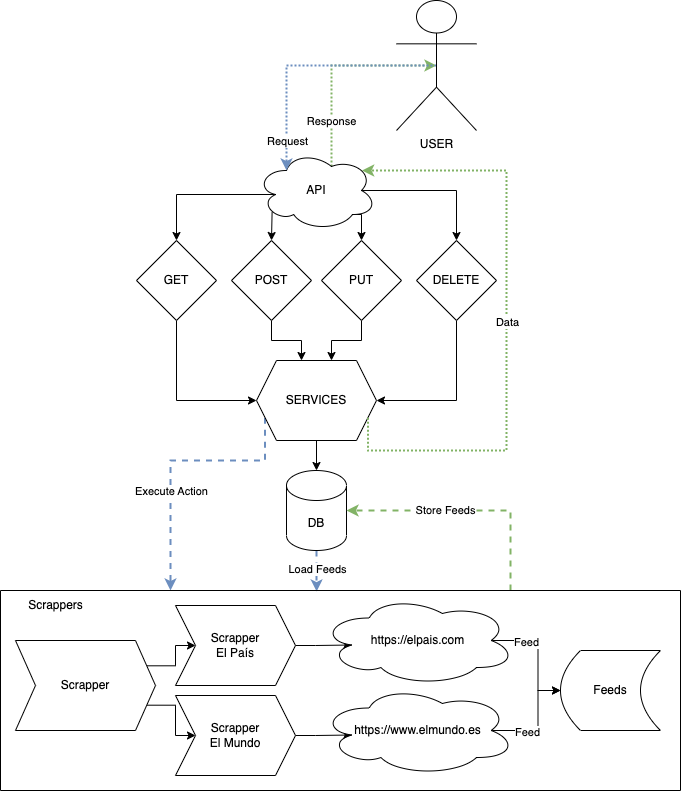

The diagram above was exported from draw.io. Its source (the exported page's mxGraphModel, read from the mxfile embedded in the PNG):
<mxGraphModel dx="1298" dy="1892" grid="1" gridSize="10" guides="1" tooltips="1" connect="1" arrows="1" fold="1" page="1" pageScale="1" pageWidth="827" pageHeight="1169" math="0" shadow="0">
  <root>
    <mxCell id="0" />
    <mxCell id="1" parent="0" />
    <mxCell id="4AxNckFzpnI4S8FhhMuG-7" style="edgeStyle=orthogonalEdgeStyle;rounded=0;orthogonalLoop=1;jettySize=auto;html=1;exitX=0.16;exitY=0.55;exitDx=0;exitDy=0;exitPerimeter=0;" edge="1" parent="1" source="4AxNckFzpnI4S8FhhMuG-1" target="4AxNckFzpnI4S8FhhMuG-3">
      <mxGeometry relative="1" as="geometry" />
    </mxCell>
    <mxCell id="4AxNckFzpnI4S8FhhMuG-10" style="edgeStyle=orthogonalEdgeStyle;rounded=0;orthogonalLoop=1;jettySize=auto;html=1;exitX=0.875;exitY=0.5;exitDx=0;exitDy=0;exitPerimeter=0;" edge="1" parent="1" source="4AxNckFzpnI4S8FhhMuG-1" target="4AxNckFzpnI4S8FhhMuG-6">
      <mxGeometry relative="1" as="geometry" />
    </mxCell>
    <mxCell id="4AxNckFzpnI4S8FhhMuG-17" style="edgeStyle=orthogonalEdgeStyle;rounded=0;orthogonalLoop=1;jettySize=auto;html=1;exitX=0.13;exitY=0.77;exitDx=0;exitDy=0;exitPerimeter=0;entryX=0.5;entryY=0;entryDx=0;entryDy=0;" edge="1" parent="1" source="4AxNckFzpnI4S8FhhMuG-1" target="4AxNckFzpnI4S8FhhMuG-4">
      <mxGeometry relative="1" as="geometry" />
    </mxCell>
    <mxCell id="4AxNckFzpnI4S8FhhMuG-20" style="edgeStyle=orthogonalEdgeStyle;rounded=0;orthogonalLoop=1;jettySize=auto;html=1;exitX=0.8;exitY=0.8;exitDx=0;exitDy=0;exitPerimeter=0;entryX=0.5;entryY=0;entryDx=0;entryDy=0;" edge="1" parent="1" source="4AxNckFzpnI4S8FhhMuG-1" target="4AxNckFzpnI4S8FhhMuG-5">
      <mxGeometry relative="1" as="geometry" />
    </mxCell>
    <mxCell id="4AxNckFzpnI4S8FhhMuG-77" style="edgeStyle=orthogonalEdgeStyle;rounded=0;orthogonalLoop=1;jettySize=auto;html=1;exitX=0.625;exitY=0.2;exitDx=0;exitDy=0;exitPerimeter=0;entryX=0.5;entryY=0.5;entryDx=0;entryDy=0;entryPerimeter=0;dashed=1;dashPattern=1 1;strokeWidth=2;fillColor=#d5e8d4;strokeColor=#82b366;" edge="1" parent="1" source="4AxNckFzpnI4S8FhhMuG-1" target="4AxNckFzpnI4S8FhhMuG-69">
      <mxGeometry relative="1" as="geometry">
        <Array as="points">
          <mxPoint x="405" y="5" />
        </Array>
      </mxGeometry>
    </mxCell>
    <mxCell id="4AxNckFzpnI4S8FhhMuG-85" value="Response" style="edgeLabel;html=1;align=center;verticalAlign=middle;resizable=0;points=[];" vertex="1" connectable="0" parent="4AxNckFzpnI4S8FhhMuG-77">
      <mxGeometry x="-0.6687" y="1" relative="1" as="geometry">
        <mxPoint y="-12" as="offset" />
      </mxGeometry>
    </mxCell>
    <mxCell id="4AxNckFzpnI4S8FhhMuG-1" value="API" style="ellipse;shape=cloud;whiteSpace=wrap;html=1;" vertex="1" parent="1">
      <mxGeometry x="330" y="90" width="120" height="80" as="geometry" />
    </mxCell>
    <mxCell id="4AxNckFzpnI4S8FhhMuG-78" style="edgeStyle=orthogonalEdgeStyle;rounded=0;orthogonalLoop=1;jettySize=auto;html=1;exitX=0.5;exitY=1;exitDx=0;exitDy=0;exitPerimeter=0;entryX=0.465;entryY=0.005;entryDx=0;entryDy=0;dashed=1;strokeWidth=2;fillColor=#dae8fc;strokeColor=#6c8ebf;entryPerimeter=0;" edge="1" parent="1" source="4AxNckFzpnI4S8FhhMuG-2" target="4AxNckFzpnI4S8FhhMuG-24">
      <mxGeometry relative="1" as="geometry" />
    </mxCell>
    <mxCell id="4AxNckFzpnI4S8FhhMuG-88" value="Load Feeds" style="edgeLabel;html=1;align=center;verticalAlign=middle;resizable=0;points=[];" vertex="1" connectable="0" parent="4AxNckFzpnI4S8FhhMuG-78">
      <mxGeometry x="-0.1262" relative="1" as="geometry">
        <mxPoint as="offset" />
      </mxGeometry>
    </mxCell>
    <mxCell id="4AxNckFzpnI4S8FhhMuG-2" value="DB" style="shape=cylinder3;whiteSpace=wrap;html=1;boundedLbl=1;backgroundOutline=1;size=15;" vertex="1" parent="1">
      <mxGeometry x="360" y="410" width="60" height="80" as="geometry" />
    </mxCell>
    <mxCell id="4AxNckFzpnI4S8FhhMuG-12" style="edgeStyle=orthogonalEdgeStyle;rounded=0;orthogonalLoop=1;jettySize=auto;html=1;exitX=0.5;exitY=1;exitDx=0;exitDy=0;entryX=0;entryY=0.5;entryDx=0;entryDy=0;" edge="1" parent="1" source="4AxNckFzpnI4S8FhhMuG-3" target="4AxNckFzpnI4S8FhhMuG-11">
      <mxGeometry relative="1" as="geometry" />
    </mxCell>
    <mxCell id="4AxNckFzpnI4S8FhhMuG-3" value="GET" style="rhombus;whiteSpace=wrap;html=1;" vertex="1" parent="1">
      <mxGeometry x="210" y="180" width="80" height="80" as="geometry" />
    </mxCell>
    <mxCell id="4AxNckFzpnI4S8FhhMuG-13" style="edgeStyle=orthogonalEdgeStyle;rounded=0;orthogonalLoop=1;jettySize=auto;html=1;exitX=0.5;exitY=1;exitDx=0;exitDy=0;entryX=0.375;entryY=0;entryDx=0;entryDy=0;" edge="1" parent="1" source="4AxNckFzpnI4S8FhhMuG-4" target="4AxNckFzpnI4S8FhhMuG-11">
      <mxGeometry relative="1" as="geometry" />
    </mxCell>
    <mxCell id="4AxNckFzpnI4S8FhhMuG-4" value="POST" style="rhombus;whiteSpace=wrap;html=1;" vertex="1" parent="1">
      <mxGeometry x="305" y="180" width="80" height="80" as="geometry" />
    </mxCell>
    <mxCell id="4AxNckFzpnI4S8FhhMuG-14" style="edgeStyle=orthogonalEdgeStyle;rounded=0;orthogonalLoop=1;jettySize=auto;html=1;exitX=0.5;exitY=1;exitDx=0;exitDy=0;entryX=0.625;entryY=0;entryDx=0;entryDy=0;" edge="1" parent="1" source="4AxNckFzpnI4S8FhhMuG-5" target="4AxNckFzpnI4S8FhhMuG-11">
      <mxGeometry relative="1" as="geometry">
        <mxPoint x="385" y="300" as="targetPoint" />
      </mxGeometry>
    </mxCell>
    <mxCell id="4AxNckFzpnI4S8FhhMuG-5" value="PUT" style="rhombus;whiteSpace=wrap;html=1;" vertex="1" parent="1">
      <mxGeometry x="395" y="180" width="80" height="80" as="geometry" />
    </mxCell>
    <mxCell id="4AxNckFzpnI4S8FhhMuG-15" style="edgeStyle=orthogonalEdgeStyle;rounded=0;orthogonalLoop=1;jettySize=auto;html=1;exitX=0.5;exitY=1;exitDx=0;exitDy=0;entryX=1;entryY=0.5;entryDx=0;entryDy=0;" edge="1" parent="1" source="4AxNckFzpnI4S8FhhMuG-6" target="4AxNckFzpnI4S8FhhMuG-11">
      <mxGeometry relative="1" as="geometry" />
    </mxCell>
    <mxCell id="4AxNckFzpnI4S8FhhMuG-6" value="DELETE" style="rhombus;whiteSpace=wrap;html=1;" vertex="1" parent="1">
      <mxGeometry x="490" y="180" width="80" height="80" as="geometry" />
    </mxCell>
    <mxCell id="4AxNckFzpnI4S8FhhMuG-16" style="edgeStyle=orthogonalEdgeStyle;rounded=0;orthogonalLoop=1;jettySize=auto;html=1;exitX=0.5;exitY=1;exitDx=0;exitDy=0;entryX=0.5;entryY=0;entryDx=0;entryDy=0;entryPerimeter=0;" edge="1" parent="1" source="4AxNckFzpnI4S8FhhMuG-11" target="4AxNckFzpnI4S8FhhMuG-2">
      <mxGeometry relative="1" as="geometry" />
    </mxCell>
    <mxCell id="4AxNckFzpnI4S8FhhMuG-76" style="edgeStyle=orthogonalEdgeStyle;rounded=0;orthogonalLoop=1;jettySize=auto;html=1;exitX=0;exitY=0.75;exitDx=0;exitDy=0;entryX=0.25;entryY=0;entryDx=0;entryDy=0;dashed=1;strokeWidth=2;fillColor=#dae8fc;strokeColor=#6c8ebf;" edge="1" parent="1" source="4AxNckFzpnI4S8FhhMuG-11" target="4AxNckFzpnI4S8FhhMuG-24">
      <mxGeometry relative="1" as="geometry">
        <Array as="points">
          <mxPoint x="339" y="400" />
          <mxPoint x="244" y="400" />
        </Array>
      </mxGeometry>
    </mxCell>
    <mxCell id="4AxNckFzpnI4S8FhhMuG-89" value="Execute Action" style="edgeLabel;html=1;align=center;verticalAlign=middle;resizable=0;points=[];" vertex="1" connectable="0" parent="4AxNckFzpnI4S8FhhMuG-76">
      <mxGeometry x="0.2597" relative="1" as="geometry">
        <mxPoint as="offset" />
      </mxGeometry>
    </mxCell>
    <mxCell id="4AxNckFzpnI4S8FhhMuG-11" value="SERVICES" style="shape=hexagon;perimeter=hexagonPerimeter2;whiteSpace=wrap;html=1;fixedSize=1;" vertex="1" parent="1">
      <mxGeometry x="330" y="300" width="120" height="80" as="geometry" />
    </mxCell>
    <mxCell id="4AxNckFzpnI4S8FhhMuG-53" style="edgeStyle=orthogonalEdgeStyle;rounded=0;orthogonalLoop=1;jettySize=auto;html=1;exitX=0.75;exitY=0;exitDx=0;exitDy=0;entryX=1;entryY=0.5;entryDx=0;entryDy=0;entryPerimeter=0;dashed=1;strokeWidth=2;fillColor=#d5e8d4;strokeColor=#82b366;" edge="1" parent="1" source="4AxNckFzpnI4S8FhhMuG-24" target="4AxNckFzpnI4S8FhhMuG-2">
      <mxGeometry relative="1" as="geometry" />
    </mxCell>
    <mxCell id="4AxNckFzpnI4S8FhhMuG-87" value="Store Feeds" style="edgeLabel;html=1;align=center;verticalAlign=middle;resizable=0;points=[];" vertex="1" connectable="0" parent="4AxNckFzpnI4S8FhhMuG-53">
      <mxGeometry x="0.1964" y="-1" relative="1" as="geometry">
        <mxPoint as="offset" />
      </mxGeometry>
    </mxCell>
    <mxCell id="4AxNckFzpnI4S8FhhMuG-75" style="edgeStyle=orthogonalEdgeStyle;rounded=0;orthogonalLoop=1;jettySize=auto;html=1;exitX=1;exitY=0.75;exitDx=0;exitDy=0;entryX=0.88;entryY=0.25;entryDx=0;entryDy=0;entryPerimeter=0;dashed=1;dashPattern=1 1;strokeWidth=2;fillColor=#d5e8d4;strokeColor=#82b366;" edge="1" parent="1" source="4AxNckFzpnI4S8FhhMuG-11" target="4AxNckFzpnI4S8FhhMuG-1">
      <mxGeometry relative="1" as="geometry">
        <Array as="points">
          <mxPoint x="441" y="390" />
          <mxPoint x="580" y="390" />
          <mxPoint x="580" y="110" />
        </Array>
      </mxGeometry>
    </mxCell>
    <mxCell id="4AxNckFzpnI4S8FhhMuG-83" value="Data" style="edgeLabel;html=1;align=center;verticalAlign=middle;resizable=0;points=[];" vertex="1" connectable="0" parent="4AxNckFzpnI4S8FhhMuG-75">
      <mxGeometry x="0.0085" relative="1" as="geometry">
        <mxPoint as="offset" />
      </mxGeometry>
    </mxCell>
    <mxCell id="4AxNckFzpnI4S8FhhMuG-24" value="" style="swimlane;startSize=0;" vertex="1" parent="1">
      <mxGeometry x="74" y="530" width="680" height="200" as="geometry">
        <mxRectangle x="10" y="440" width="50" height="40" as="alternateBounds" />
      </mxGeometry>
    </mxCell>
    <mxCell id="4AxNckFzpnI4S8FhhMuG-25" value="Scrappers" style="text;html=1;align=center;verticalAlign=middle;resizable=0;points=[];autosize=1;strokeColor=none;fillColor=none;" vertex="1" parent="4AxNckFzpnI4S8FhhMuG-24">
      <mxGeometry x="15" width="80" height="30" as="geometry" />
    </mxCell>
    <mxCell id="4AxNckFzpnI4S8FhhMuG-31" style="edgeStyle=orthogonalEdgeStyle;rounded=0;orthogonalLoop=1;jettySize=auto;html=1;exitX=1;exitY=0.5;exitDx=0;exitDy=0;entryX=0.16;entryY=0.55;entryDx=0;entryDy=0;entryPerimeter=0;" edge="1" parent="4AxNckFzpnI4S8FhhMuG-24" source="4AxNckFzpnI4S8FhhMuG-27" target="4AxNckFzpnI4S8FhhMuG-30">
      <mxGeometry relative="1" as="geometry" />
    </mxCell>
    <mxCell id="4AxNckFzpnI4S8FhhMuG-27" value="Scrapper&lt;br&gt;El Mundo" style="shape=step;perimeter=stepPerimeter;whiteSpace=wrap;html=1;fixedSize=1;" vertex="1" parent="4AxNckFzpnI4S8FhhMuG-24">
      <mxGeometry x="175" y="105" width="120" height="80" as="geometry" />
    </mxCell>
    <mxCell id="4AxNckFzpnI4S8FhhMuG-32" style="edgeStyle=orthogonalEdgeStyle;rounded=0;orthogonalLoop=1;jettySize=auto;html=1;exitX=1;exitY=0.5;exitDx=0;exitDy=0;entryX=0.16;entryY=0.55;entryDx=0;entryDy=0;entryPerimeter=0;" edge="1" parent="4AxNckFzpnI4S8FhhMuG-24" source="4AxNckFzpnI4S8FhhMuG-26" target="4AxNckFzpnI4S8FhhMuG-29">
      <mxGeometry relative="1" as="geometry" />
    </mxCell>
    <mxCell id="4AxNckFzpnI4S8FhhMuG-26" value="Scrapper&lt;br&gt;El País" style="shape=step;perimeter=stepPerimeter;whiteSpace=wrap;html=1;fixedSize=1;" vertex="1" parent="4AxNckFzpnI4S8FhhMuG-24">
      <mxGeometry x="175" y="15" width="120" height="80" as="geometry" />
    </mxCell>
    <mxCell id="4AxNckFzpnI4S8FhhMuG-51" style="edgeStyle=orthogonalEdgeStyle;rounded=0;orthogonalLoop=1;jettySize=auto;html=1;exitX=1;exitY=0.25;exitDx=0;exitDy=0;entryX=0;entryY=0.5;entryDx=0;entryDy=0;" edge="1" parent="4AxNckFzpnI4S8FhhMuG-24" source="4AxNckFzpnI4S8FhhMuG-28" target="4AxNckFzpnI4S8FhhMuG-26">
      <mxGeometry relative="1" as="geometry" />
    </mxCell>
    <mxCell id="4AxNckFzpnI4S8FhhMuG-52" style="edgeStyle=orthogonalEdgeStyle;rounded=0;orthogonalLoop=1;jettySize=auto;html=1;exitX=1;exitY=0.75;exitDx=0;exitDy=0;entryX=0;entryY=0.5;entryDx=0;entryDy=0;" edge="1" parent="4AxNckFzpnI4S8FhhMuG-24" source="4AxNckFzpnI4S8FhhMuG-28" target="4AxNckFzpnI4S8FhhMuG-27">
      <mxGeometry relative="1" as="geometry" />
    </mxCell>
    <mxCell id="4AxNckFzpnI4S8FhhMuG-28" value="Scrapper" style="shape=step;perimeter=stepPerimeter;whiteSpace=wrap;html=1;fixedSize=1;" vertex="1" parent="4AxNckFzpnI4S8FhhMuG-24">
      <mxGeometry x="15" y="50" width="140" height="90" as="geometry" />
    </mxCell>
    <mxCell id="4AxNckFzpnI4S8FhhMuG-45" style="edgeStyle=orthogonalEdgeStyle;rounded=0;orthogonalLoop=1;jettySize=auto;html=1;exitX=0.875;exitY=0.5;exitDx=0;exitDy=0;exitPerimeter=0;" edge="1" parent="4AxNckFzpnI4S8FhhMuG-24" source="4AxNckFzpnI4S8FhhMuG-29" target="4AxNckFzpnI4S8FhhMuG-44">
      <mxGeometry relative="1" as="geometry" />
    </mxCell>
    <mxCell id="4AxNckFzpnI4S8FhhMuG-81" value="Feed" style="edgeLabel;html=1;align=center;verticalAlign=middle;resizable=0;points=[];" vertex="1" connectable="0" parent="4AxNckFzpnI4S8FhhMuG-45">
      <mxGeometry x="-0.4073" y="-1" relative="1" as="geometry">
        <mxPoint as="offset" />
      </mxGeometry>
    </mxCell>
    <mxCell id="4AxNckFzpnI4S8FhhMuG-29" value="https://elpais.com" style="ellipse;shape=cloud;whiteSpace=wrap;html=1;" vertex="1" parent="4AxNckFzpnI4S8FhhMuG-24">
      <mxGeometry x="320" y="5" width="195" height="90" as="geometry" />
    </mxCell>
    <mxCell id="4AxNckFzpnI4S8FhhMuG-50" style="edgeStyle=orthogonalEdgeStyle;rounded=0;orthogonalLoop=1;jettySize=auto;html=1;exitX=0.875;exitY=0.5;exitDx=0;exitDy=0;exitPerimeter=0;entryX=0;entryY=0.5;entryDx=0;entryDy=0;" edge="1" parent="4AxNckFzpnI4S8FhhMuG-24" source="4AxNckFzpnI4S8FhhMuG-30" target="4AxNckFzpnI4S8FhhMuG-44">
      <mxGeometry relative="1" as="geometry" />
    </mxCell>
    <mxCell id="4AxNckFzpnI4S8FhhMuG-82" value="Feed" style="edgeLabel;html=1;align=center;verticalAlign=middle;resizable=0;points=[];" vertex="1" connectable="0" parent="4AxNckFzpnI4S8FhhMuG-50">
      <mxGeometry x="-0.3349" y="-1" relative="1" as="geometry">
        <mxPoint as="offset" />
      </mxGeometry>
    </mxCell>
    <mxCell id="4AxNckFzpnI4S8FhhMuG-30" value="https://www.elmundo.es" style="ellipse;shape=cloud;whiteSpace=wrap;html=1;" vertex="1" parent="4AxNckFzpnI4S8FhhMuG-24">
      <mxGeometry x="320" y="95" width="195" height="90" as="geometry" />
    </mxCell>
    <mxCell id="4AxNckFzpnI4S8FhhMuG-44" value="Feeds" style="shape=dataStorage;whiteSpace=wrap;html=1;fixedSize=1;" vertex="1" parent="4AxNckFzpnI4S8FhhMuG-24">
      <mxGeometry x="560" y="60" width="100" height="80" as="geometry" />
    </mxCell>
    <mxCell id="4AxNckFzpnI4S8FhhMuG-74" style="edgeStyle=orthogonalEdgeStyle;rounded=0;orthogonalLoop=1;jettySize=auto;html=1;exitX=0.5;exitY=0.5;exitDx=0;exitDy=0;exitPerimeter=0;entryX=0.25;entryY=0.25;entryDx=0;entryDy=0;entryPerimeter=0;dashed=1;dashPattern=1 1;strokeWidth=2;fillColor=#dae8fc;strokeColor=#6c8ebf;" edge="1" parent="1" source="4AxNckFzpnI4S8FhhMuG-69" target="4AxNckFzpnI4S8FhhMuG-1">
      <mxGeometry relative="1" as="geometry" />
    </mxCell>
    <mxCell id="4AxNckFzpnI4S8FhhMuG-84" value="Request" style="edgeLabel;html=1;align=center;verticalAlign=middle;resizable=0;points=[];" vertex="1" connectable="0" parent="4AxNckFzpnI4S8FhhMuG-74">
      <mxGeometry x="0.6747" y="-1" relative="1" as="geometry">
        <mxPoint x="1" y="11" as="offset" />
      </mxGeometry>
    </mxCell>
    <mxCell id="4AxNckFzpnI4S8FhhMuG-69" value="USER" style="shape=umlActor;verticalLabelPosition=bottom;verticalAlign=top;html=1;outlineConnect=0;" vertex="1" parent="1">
      <mxGeometry x="470" y="-60" width="80" height="130" as="geometry" />
    </mxCell>
  </root>
</mxGraphModel>